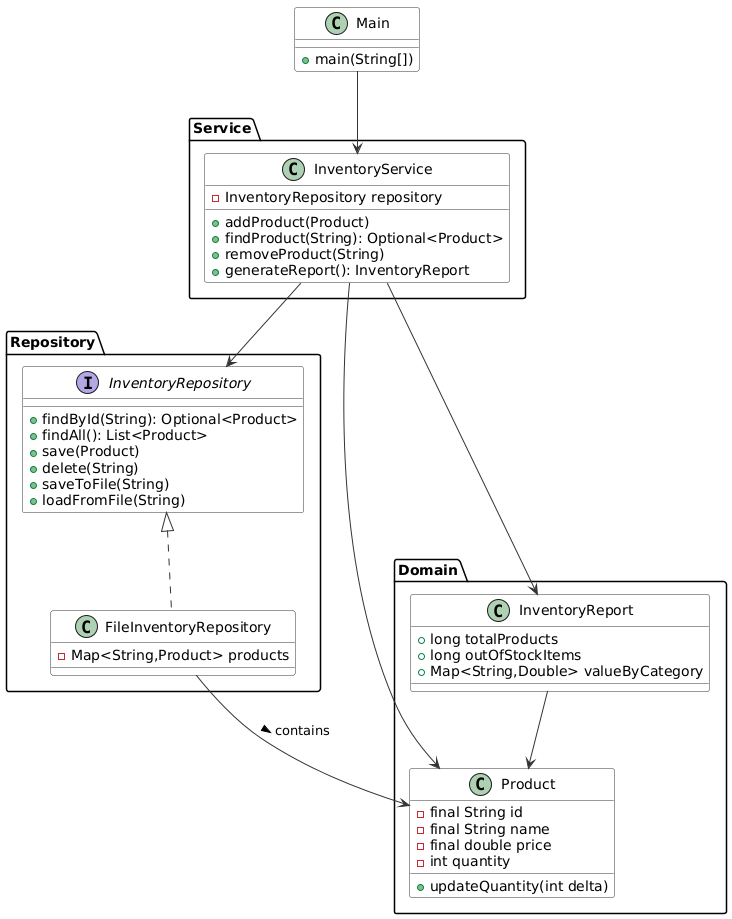

The diagram above was rendered by PlantUML. Its source (embedded in the PNG):
@startuml
skinparam class {
    BackgroundColor White
    BorderColor #333
    ArrowColor #333
}

package "Domain" {
    class Product {
        - final String id
        - final String name
        - final double price
        - int quantity
        + updateQuantity(int delta)
    }

    class InventoryReport {
        + long totalProducts
        + long outOfStockItems
        + Map<String,Double> valueByCategory
    }
}

package "Repository" {
    interface InventoryRepository {
        + findById(String): Optional<Product>
        + findAll(): List<Product>
        + save(Product)
        + delete(String)
        + saveToFile(String)
        + loadFromFile(String)
    }

    class FileInventoryRepository {
        - Map<String,Product> products
    }
}

package "Service" {
    class InventoryService {
        - InventoryRepository repository
        + addProduct(Product)
        + findProduct(String): Optional<Product>
        + removeProduct(String)
        + generateReport(): InventoryReport
    }
}

class Main {
    + main(String[])
}

' Relationships
Main --> InventoryService
InventoryService --> InventoryRepository
FileInventoryRepository .up.|> InventoryRepository
InventoryService --> Product
InventoryService --> InventoryReport
InventoryReport --> Product
FileInventoryRepository --> Product : contains >
@enduml